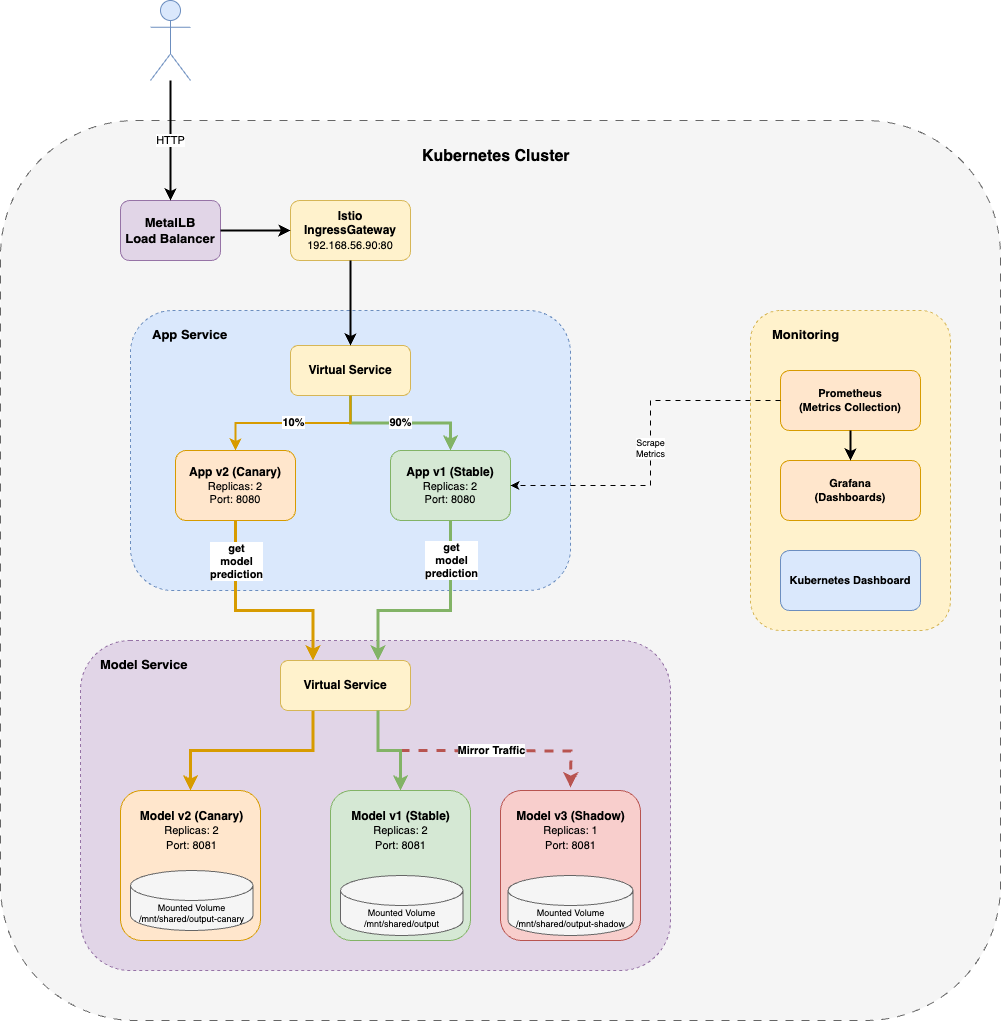

The diagram above was exported from draw.io. Its source (the exported page's mxGraphModel, read from the mxfile embedded in the PNG):
<mxGraphModel dx="1687" dy="1806" grid="1" gridSize="10" guides="1" tooltips="1" connect="1" arrows="1" fold="1" page="1" pageScale="1" pageWidth="1400" pageHeight="900" math="0" shadow="0">
  <root>
    <mxCell id="0" />
    <mxCell id="1" parent="0" />
    <mxCell id="k8s-cluster" value="" style="rounded=1;whiteSpace=wrap;html=1;fillColor=#f5f5f5;strokeColor=#666666;verticalAlign=top;fontStyle=1;fontSize=14;dashed=1;dashPattern=8 8;" parent="1" vertex="1">
      <mxGeometry x="250" y="-10" width="1000" height="900" as="geometry" />
    </mxCell>
    <mxCell id="k8s-cluster-label" value="Kubernetes Cluster" style="text;html=1;strokeColor=none;fillColor=none;align=left;verticalAlign=top;whiteSpace=wrap;rounded=0;fontSize=16;fontStyle=1;" parent="1" vertex="1">
      <mxGeometry x="670" y="10" width="160" height="30" as="geometry" />
    </mxCell>
    <mxCell id="user" value="" style="shape=umlActor;verticalLabelPosition=bottom;verticalAlign=top;html=1;outlineConnect=0;fillColor=#dae8fc;strokeColor=#6c8ebf;" parent="1" vertex="1">
      <mxGeometry x="400" y="-130" width="40" height="80" as="geometry" />
    </mxCell>
    <mxCell id="istio-gateway" value="Istio IngressGateway&lt;br&gt;&lt;span style=&quot;font-weight: 400; text-align: left;&quot;&gt;&lt;font style=&quot;font-size: 11px;&quot;&gt;192.168.56.90:80&lt;/font&gt;&lt;/span&gt;" style="rounded=1;whiteSpace=wrap;html=1;fillColor=#fff2cc;strokeColor=#d6b656;fontSize=12;fontStyle=1;" parent="1" vertex="1">
      <mxGeometry x="540" y="70" width="120" height="60" as="geometry" />
    </mxCell>
    <mxCell id="metallb" value="&lt;font style=&quot;font-size: 13px;&quot;&gt;&lt;b&gt;MetalLB&lt;br&gt;Load Balancer&lt;/b&gt;&lt;/font&gt;" style="rounded=1;whiteSpace=wrap;html=1;fillColor=#e1d5e7;strokeColor=#9673a6;fontSize=11;" parent="1" vertex="1">
      <mxGeometry x="370" y="70" width="100" height="60" as="geometry" />
    </mxCell>
    <mxCell id="user-to-metallb" value="HTTP" style="edgeStyle=orthogonalEdgeStyle;rounded=0;orthogonalLoop=1;jettySize=auto;html=1;entryX=0.5;entryY=0;entryDx=0;entryDy=0;strokeWidth=2;fontSize=11;" parent="1" source="user" target="metallb" edge="1">
      <mxGeometry relative="1" as="geometry">
        <mxPoint x="390" y="10" as="sourcePoint" />
      </mxGeometry>
    </mxCell>
    <mxCell id="metallb-to-gateway-traffic" value="" style="edgeStyle=orthogonalEdgeStyle;rounded=0;orthogonalLoop=1;jettySize=auto;html=1;exitX=1;exitY=0.5;exitDx=0;exitDy=0;entryX=0;entryY=0.5;entryDx=0;entryDy=0;strokeWidth=2;fontSize=11;" parent="1" source="metallb" target="istio-gateway" edge="1">
      <mxGeometry relative="1" as="geometry">
        <Array as="points">
          <mxPoint x="480" y="100" />
          <mxPoint x="480" y="100" />
        </Array>
      </mxGeometry>
    </mxCell>
    <mxCell id="app-section" value="" style="rounded=1;whiteSpace=wrap;html=1;fillColor=#dae8fc;strokeColor=#6c8ebf;verticalAlign=top;fontSize=12;fontStyle=1;dashed=1;" parent="1" vertex="1">
      <mxGeometry x="380" y="180" width="440" height="280" as="geometry" />
    </mxCell>
    <mxCell id="app-section-label" value="App Service" style="text;html=1;strokeColor=none;fillColor=none;align=left;verticalAlign=top;whiteSpace=wrap;rounded=0;fontSize=13;fontStyle=1;" parent="1" vertex="1">
      <mxGeometry x="400" y="190" width="200" height="25" as="geometry" />
    </mxCell>
    <mxCell id="vs-app" value="&lt;b&gt;&lt;font style=&quot;font-size: 12px;&quot;&gt;Virtual Service&lt;/font&gt;&lt;/b&gt;" style="rounded=1;whiteSpace=wrap;html=1;fillColor=#fff2cc;strokeColor=#d6b656;fontSize=11;" parent="1" vertex="1">
      <mxGeometry x="540" y="215" width="120" height="50" as="geometry" />
    </mxCell>
    <mxCell id="app-v1" value="&lt;font style=&quot;font-size: 12px;&quot;&gt;&lt;b style=&quot;&quot;&gt;App v1 (Stable)&lt;/b&gt;&lt;br&gt;&lt;/font&gt;Replicas: 2&lt;br&gt;Port: 8080" style="rounded=1;whiteSpace=wrap;html=1;fillColor=#d5e8d4;strokeColor=#82b366;fontSize=11;" parent="1" vertex="1">
      <mxGeometry x="640" y="320" width="120" height="70" as="geometry" />
    </mxCell>
    <mxCell id="app-v2" value="&lt;font style=&quot;font-size: 12px;&quot;&gt;&lt;b&gt;App v2 (Canary)&lt;/b&gt;&lt;br&gt;&lt;/font&gt;Replicas: 2&lt;br&gt;Port: 8080" style="rounded=1;whiteSpace=wrap;html=1;fillColor=#ffe6cc;strokeColor=#d79b00;fontSize=11;" parent="1" vertex="1">
      <mxGeometry x="425" y="320" width="120" height="70" as="geometry" />
    </mxCell>
    <mxCell id="vs-to-app-v1" value="90%" style="edgeStyle=orthogonalEdgeStyle;rounded=0;orthogonalLoop=1;jettySize=auto;html=1;strokeWidth=3;fontSize=11;fontStyle=1;strokeColor=#82b366;fillColor=#d5e8d4;" parent="1" source="vs-app" target="app-v1" edge="1">
      <mxGeometry relative="1" as="geometry" />
    </mxCell>
    <mxCell id="vs-to-app-v2" value="10%" style="edgeStyle=orthogonalEdgeStyle;rounded=0;orthogonalLoop=1;jettySize=auto;html=1;strokeWidth=2;fontSize=11;fontStyle=1;strokeColor=#d79b00;" parent="1" source="vs-app" target="app-v2" edge="1">
      <mxGeometry relative="1" as="geometry" />
    </mxCell>
    <mxCell id="model-section" value="" style="rounded=1;whiteSpace=wrap;html=1;fillColor=#e1d5e7;strokeColor=#9673a6;verticalAlign=top;fontSize=12;fontStyle=1;dashed=1;" parent="1" vertex="1">
      <mxGeometry x="330" y="510" width="590" height="330" as="geometry" />
    </mxCell>
    <mxCell id="model-section-label" value="Model Service" style="text;html=1;strokeColor=none;fillColor=none;align=left;verticalAlign=top;whiteSpace=wrap;rounded=0;fontSize=13;fontStyle=1;" parent="1" vertex="1">
      <mxGeometry x="347.5" y="520" width="150" height="25" as="geometry" />
    </mxCell>
    <mxCell id="sknymGsDupV1HKMl-nCG-4" style="edgeStyle=orthogonalEdgeStyle;rounded=0;orthogonalLoop=1;jettySize=auto;html=1;entryX=0.5;entryY=0;entryDx=0;entryDy=0;fillColor=#f8cecc;strokeColor=#b85450;strokeWidth=3;dashed=1;curved=0;" parent="1" edge="1">
      <mxGeometry relative="1" as="geometry">
        <mxPoint x="650" y="620" as="sourcePoint" />
        <mxPoint x="820" y="657.0000000000002" as="targetPoint" />
      </mxGeometry>
    </mxCell>
    <mxCell id="sknymGsDupV1HKMl-nCG-8" value="&lt;b&gt;Mirror Traffic&lt;/b&gt;" style="edgeLabel;html=1;align=center;verticalAlign=middle;resizable=0;points=[];" parent="sknymGsDupV1HKMl-nCG-4" vertex="1" connectable="0">
      <mxGeometry x="0.1019" y="1" relative="1" as="geometry">
        <mxPoint x="-24" as="offset" />
      </mxGeometry>
    </mxCell>
    <mxCell id="sknymGsDupV1HKMl-nCG-26" style="edgeStyle=orthogonalEdgeStyle;rounded=0;orthogonalLoop=1;jettySize=auto;html=1;exitX=0.25;exitY=1;exitDx=0;exitDy=0;strokeWidth=3;fillColor=#ffe6cc;strokeColor=#d79b00;" parent="1" source="vs-model" target="model-v2" edge="1">
      <mxGeometry relative="1" as="geometry" />
    </mxCell>
    <mxCell id="vs-model" value="&lt;b&gt;&lt;font style=&quot;font-size: 12px;&quot;&gt;Virtual Service&lt;/font&gt;&lt;/b&gt;" style="rounded=1;whiteSpace=wrap;html=1;fillColor=#fff2cc;strokeColor=#d6b656;fontSize=11;" parent="1" vertex="1">
      <mxGeometry x="530" y="530" width="130" height="50" as="geometry" />
    </mxCell>
    <mxCell id="model-v2" value="" style="rounded=1;whiteSpace=wrap;html=1;fillColor=#ffe6cc;strokeColor=#d79b00;fontSize=11;" parent="1" vertex="1">
      <mxGeometry x="370" y="660" width="140" height="150" as="geometry" />
    </mxCell>
    <mxCell id="monitoring-section" value="" style="rounded=1;whiteSpace=wrap;html=1;fillColor=#fff2cc;strokeColor=#d6b656;verticalAlign=top;fontSize=12;fontStyle=1;dashed=1;" parent="1" vertex="1">
      <mxGeometry x="1000" y="180" width="200" height="320" as="geometry" />
    </mxCell>
    <mxCell id="monitoring-label" value="Monitoring" style="text;html=1;strokeColor=none;fillColor=none;align=left;verticalAlign=top;whiteSpace=wrap;rounded=0;fontSize=13;fontStyle=1;" parent="1" vertex="1">
      <mxGeometry x="1020" y="190" width="150" height="25" as="geometry" />
    </mxCell>
    <mxCell id="prometheus" value="Prometheus&lt;br&gt;(Metrics Collection)" style="rounded=1;whiteSpace=wrap;html=1;fillColor=#ffe6cc;strokeColor=#d79b00;fontSize=11;fontStyle=1;" parent="1" vertex="1">
      <mxGeometry x="1030" y="240" width="140" height="60" as="geometry" />
    </mxCell>
    <mxCell id="grafana" value="Grafana&lt;br&gt;(Dashboards)" style="rounded=1;whiteSpace=wrap;html=1;fillColor=#ffe6cc;strokeColor=#d79b00;fontSize=11;fontStyle=1;" parent="1" vertex="1">
      <mxGeometry x="1030" y="330" width="140" height="60" as="geometry" />
    </mxCell>
    <mxCell id="prom-to-grafana" value="" style="edgeStyle=orthogonalEdgeStyle;rounded=0;orthogonalLoop=1;jettySize=auto;html=1;strokeWidth=2;" parent="1" source="prometheus" target="grafana" edge="1">
      <mxGeometry relative="1" as="geometry" />
    </mxCell>
    <mxCell id="prom-scrape-app" value="Scrape&lt;br&gt;Metrics" style="edgeStyle=orthogonalEdgeStyle;rounded=0;orthogonalLoop=1;jettySize=auto;html=1;strokeWidth=1;dashed=1;dashPattern=5 5;fontSize=9;exitX=0;exitY=0.5;exitDx=0;exitDy=0;" parent="1" source="prometheus" target="app-v1" edge="1">
      <mxGeometry relative="1" as="geometry">
        <Array as="points">
          <mxPoint x="900" y="270" />
          <mxPoint x="900" y="355" />
        </Array>
      </mxGeometry>
    </mxCell>
    <mxCell id="k8s-dashboard" value="Kubernetes Dashboard" style="rounded=1;whiteSpace=wrap;html=1;fillColor=#dae8fc;strokeColor=#6c8ebf;fontSize=11;fontStyle=1;" parent="1" vertex="1">
      <mxGeometry x="1030" y="420" width="140" height="60" as="geometry" />
    </mxCell>
    <mxCell id="sknymGsDupV1HKMl-nCG-2" style="edgeStyle=orthogonalEdgeStyle;rounded=0;orthogonalLoop=1;jettySize=auto;html=1;exitX=0.5;exitY=1;exitDx=0;exitDy=0;strokeWidth=2;" parent="1" source="istio-gateway" target="vs-app" edge="1">
      <mxGeometry relative="1" as="geometry" />
    </mxCell>
    <mxCell id="model-v1" value="" style="rounded=1;whiteSpace=wrap;html=1;fillColor=#d5e8d4;strokeColor=#82b366;fontSize=11;" parent="1" vertex="1">
      <mxGeometry x="580" y="660" width="140" height="150" as="geometry" />
    </mxCell>
    <mxCell id="sknymGsDupV1HKMl-nCG-10" value="Mounted Volume&lt;br&gt;/mnt/shared/output-canary" style="shape=cylinder3;whiteSpace=wrap;html=1;boundedLbl=1;backgroundOutline=1;size=15;fillColor=#f5f5f5;strokeColor=#666666;fontSize=9;" parent="1" vertex="1">
      <mxGeometry x="380" y="740" width="122.5" height="60" as="geometry" />
    </mxCell>
    <mxCell id="sknymGsDupV1HKMl-nCG-17" value="&lt;b&gt;Model v2 (Canary)&lt;br&gt;&lt;/b&gt;&lt;span style=&quot;font-size: 11px;&quot;&gt;Replicas: 2&lt;/span&gt;&lt;br style=&quot;font-size: 11px;&quot;&gt;&lt;span style=&quot;font-size: 11px;&quot;&gt;Port: 8081&lt;/span&gt;" style="text;html=1;align=center;verticalAlign=middle;whiteSpace=wrap;rounded=0;" parent="1" vertex="1">
      <mxGeometry x="385" y="670" width="112.5" height="60" as="geometry" />
    </mxCell>
    <mxCell id="volume-canary" value="Mounted Volume&lt;br&gt;/mnt/shared/output" style="shape=cylinder3;whiteSpace=wrap;html=1;boundedLbl=1;backgroundOutline=1;size=15;fillColor=#f5f5f5;strokeColor=#666666;fontSize=9;" parent="1" vertex="1">
      <mxGeometry x="590" y="745" width="122.5" height="60" as="geometry" />
    </mxCell>
    <mxCell id="sknymGsDupV1HKMl-nCG-19" value="&lt;b style=&quot;font-size: 11px;&quot;&gt;&lt;font style=&quot;font-size: 12px;&quot;&gt;Model v1 (Stable)&lt;br&gt;&lt;/font&gt;&lt;/b&gt;&lt;span style=&quot;font-size: 11px;&quot;&gt;Replicas: 2&lt;/span&gt;&lt;br style=&quot;font-size: 11px;&quot;&gt;&lt;span style=&quot;font-size: 11px;&quot;&gt;Port: 8081&lt;/span&gt;" style="text;html=1;align=center;verticalAlign=middle;whiteSpace=wrap;rounded=0;" parent="1" vertex="1">
      <mxGeometry x="593.75" y="670" width="112.5" height="60" as="geometry" />
    </mxCell>
    <mxCell id="sknymGsDupV1HKMl-nCG-21" value="" style="rounded=1;whiteSpace=wrap;html=1;fillColor=#f8cecc;strokeColor=#b85450;fontSize=11;" parent="1" vertex="1">
      <mxGeometry x="750" y="660" width="140" height="150" as="geometry" />
    </mxCell>
    <mxCell id="volume-shadow" value="Mounted&amp;nbsp;Volume&lt;br&gt;/mnt/shared/output-shadow" style="shape=cylinder3;whiteSpace=wrap;html=1;boundedLbl=1;backgroundOutline=1;size=15;fillColor=#f5f5f5;strokeColor=#666666;fontSize=9;" parent="1" vertex="1">
      <mxGeometry x="757.5" y="745" width="125" height="60" as="geometry" />
    </mxCell>
    <mxCell id="sknymGsDupV1HKMl-nCG-20" value="&lt;b style=&quot;font-size: 11px;&quot;&gt;&lt;font style=&quot;font-size: 12px;&quot;&gt;Model v3 (Shadow)&lt;br&gt;&lt;/font&gt;&lt;/b&gt;&lt;span style=&quot;font-size: 11px;&quot;&gt;Replicas: 1&lt;/span&gt;&lt;br style=&quot;font-size: 11px;&quot;&gt;&lt;span style=&quot;font-size: 11px;&quot;&gt;Port: 8081&lt;/span&gt;" style="text;html=1;align=center;verticalAlign=middle;whiteSpace=wrap;rounded=0;" parent="1" vertex="1">
      <mxGeometry x="763.75" y="670" width="112.5" height="60" as="geometry" />
    </mxCell>
    <mxCell id="sknymGsDupV1HKMl-nCG-23" style="edgeStyle=orthogonalEdgeStyle;rounded=0;orthogonalLoop=1;jettySize=auto;html=1;exitX=0.5;exitY=1;exitDx=0;exitDy=0;entryX=0.75;entryY=0;entryDx=0;entryDy=0;strokeWidth=3;fillColor=#d5e8d4;strokeColor=#82b366;" parent="1" source="app-v1" target="vs-model" edge="1">
      <mxGeometry relative="1" as="geometry">
        <Array as="points">
          <mxPoint x="700" y="480" />
          <mxPoint x="628" y="480" />
        </Array>
      </mxGeometry>
    </mxCell>
    <mxCell id="sknymGsDupV1HKMl-nCG-32" value="&lt;b&gt;get&lt;/b&gt;&lt;div&gt;&lt;b&gt;model&lt;/b&gt;&lt;/div&gt;&lt;div&gt;&lt;b&gt;prediction&lt;/b&gt;&lt;/div&gt;" style="edgeLabel;html=1;align=center;verticalAlign=middle;resizable=0;points=[];" parent="sknymGsDupV1HKMl-nCG-23" vertex="1" connectable="0">
      <mxGeometry x="-0.4306" relative="1" as="geometry">
        <mxPoint y="-21" as="offset" />
      </mxGeometry>
    </mxCell>
    <mxCell id="sknymGsDupV1HKMl-nCG-25" style="edgeStyle=orthogonalEdgeStyle;rounded=0;orthogonalLoop=1;jettySize=auto;html=1;exitX=0.5;exitY=1;exitDx=0;exitDy=0;entryX=0.25;entryY=0;entryDx=0;entryDy=0;strokeWidth=3;fillColor=#ffe6cc;strokeColor=#d79b00;" parent="1" source="app-v2" target="vs-model" edge="1">
      <mxGeometry relative="1" as="geometry">
        <Array as="points">
          <mxPoint x="485" y="480" />
          <mxPoint x="563" y="480" />
        </Array>
      </mxGeometry>
    </mxCell>
    <mxCell id="sknymGsDupV1HKMl-nCG-31" value="&lt;b&gt;get&lt;/b&gt;&lt;div&gt;&lt;b&gt;model&lt;/b&gt;&lt;/div&gt;&lt;div&gt;&lt;b&gt;prediction&lt;/b&gt;&lt;/div&gt;" style="edgeLabel;html=1;align=center;verticalAlign=middle;resizable=0;points=[];" parent="sknymGsDupV1HKMl-nCG-25" vertex="1" connectable="0">
      <mxGeometry x="-0.4483" relative="1" as="geometry">
        <mxPoint y="-20" as="offset" />
      </mxGeometry>
    </mxCell>
    <mxCell id="sknymGsDupV1HKMl-nCG-5" style="edgeStyle=orthogonalEdgeStyle;rounded=0;orthogonalLoop=1;jettySize=auto;html=1;exitX=0.75;exitY=1;exitDx=0;exitDy=0;fillColor=#d5e8d4;strokeColor=#82b366;strokeWidth=3;entryX=0.5;entryY=0;entryDx=0;entryDy=0;" parent="1" source="vs-model" target="model-v1" edge="1">
      <mxGeometry relative="1" as="geometry">
        <mxPoint x="610" y="660" as="targetPoint" />
        <Array as="points">
          <mxPoint x="628" y="620" />
          <mxPoint x="650" y="620" />
        </Array>
      </mxGeometry>
    </mxCell>
  </root>
</mxGraphModel>